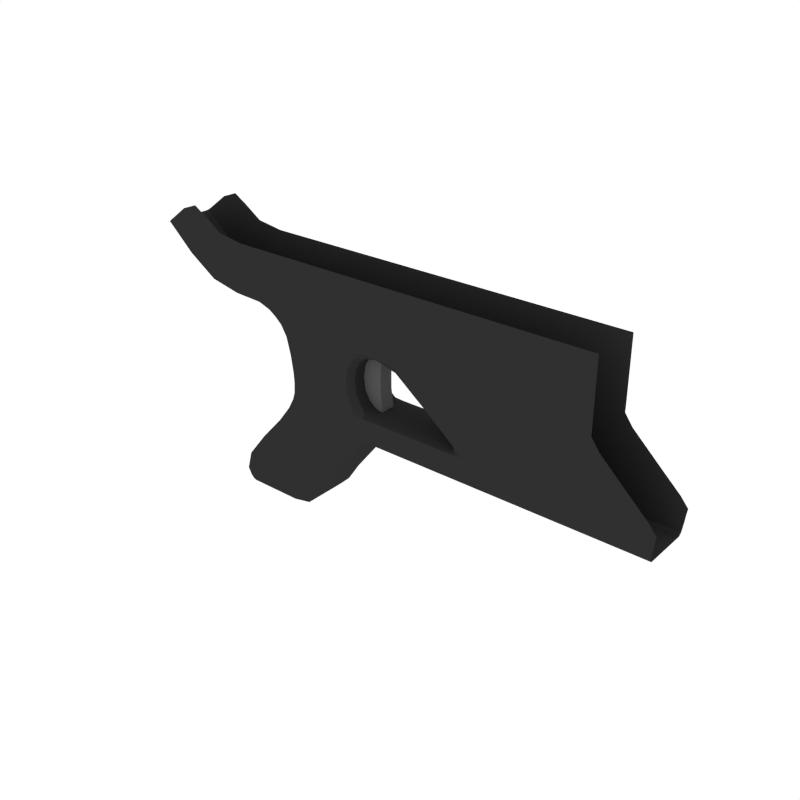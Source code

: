 # Source: Grip_Sniper_2.blend  (saved by Blender 2.79.0; exported with 4.5.12 LTS)
import bpy
from mathutils import Matrix  # noqa: F401  (used for matrix-valued properties, if any)

bpy.ops.wm.read_factory_settings(use_empty=True)
scene = bpy.context.scene
scene.name = 'Scene'

# ---- collections
col_collection_1 = bpy.data.collections.new('Collection 1'); scene.collection.children.link(col_collection_1)

# ---- materials (node trees are filled in below, after node groups)
mat_black = bpy.data.materials.new('Black')
mat_black.alpha_threshold = 0.0
mat_black.diffuse_color = (0.0291, 0.0291, 0.0291, 1.0)
mat_black.roughness = 0.5
mat_grey = bpy.data.materials.new('Grey')
mat_grey.alpha_threshold = 0.0
mat_grey.diffuse_color = (0.1025, 0.1025, 0.1025, 1.0)
mat_grey.roughness = 0.5

# ---- node groups
ng_auto_smooth = bpy.data.node_groups.new('Auto Smooth', 'GeometryNodeTree')
_s = ng_auto_smooth.interface.new_socket(name='Geometry', in_out='OUTPUT', socket_type='NodeSocketGeometry')
_s = ng_auto_smooth.interface.new_socket(name='Geometry', in_out='INPUT', socket_type='NodeSocketGeometry')
_s = ng_auto_smooth.interface.new_socket(name='Angle', in_out='INPUT', socket_type='NodeSocketFloat')
_s.subtype = 'ANGLE'
_s.min_value = 0.0
_s.max_value = 3.142
ng_auto_smooth.is_modifier = True
_N = ng_auto_smooth.nodes; _L = ng_auto_smooth.links
n0 = _N.new('NodeGroupOutput'); n0.name = 'Group Output'; n0.location = (480, -100)
n1 = _N.new('NodeGroupInput'); n1.name = 'Group Input'; n1.location = (-420, -300)
n2 = _N.new('NodeGroupInput'); n2.name = 'Group Input.001'; n2.location = (-60, -100)
n3 = _N.new('GeometryNodeSetShadeSmooth'); n3.name = 'Set Shade Smooth'; n3.location = (120, -100)
n3.domain = 'EDGE'
n4 = _N.new('GeometryNodeSetShadeSmooth'); n4.name = 'Set Shade Smooth.001'; n4.location = (300, -100)
n5 = _N.new('GeometryNodeInputMeshEdgeAngle'); n5.name = 'Edge Angle'; n5.location = (-420, -220)
n6 = _N.new('GeometryNodeInputEdgeSmooth'); n6.name = 'Is Edge Smooth'; n6.location = (-60, -160)
n7 = _N.new('GeometryNodeInputShadeSmooth'); n7.name = 'Is Face Smooth'; n7.location = (-240, -340)
n8 = _N.new('FunctionNodeBooleanMath'); n8.name = 'Boolean Math'; n8.location = (-60, -220)
n9 = _N.new('FunctionNodeCompare'); n9.name = 'Compare'; n9.location = (-240, -180)
n9.operation = 'LESS_EQUAL'
_L.new(n5.outputs[0], n9.inputs[0])
_L.new(n4.outputs[0], n0.inputs[0])
_L.new(n1.outputs[1], n9.inputs[1])
_L.new(n9.outputs[0], n8.inputs[0])
_L.new(n7.outputs[0], n8.inputs[1])
_L.new(n2.outputs[0], n3.inputs[0])
_L.new(n6.outputs[0], n3.inputs[1])
_L.new(n3.outputs[0], n4.inputs[0])
_L.new(n8.outputs[0], n3.inputs[2])
n0.is_active_output = True

# ---- material node trees

# ---- world
world_world = bpy.data.worlds.new('World'); scene.world = world_world
world_world.color = (1.0, 1.0, 1.0)
world_world.use_sun_shadow = False
world_world.sun_shadow_jitter_overblur = 0.0
world_world.cycles.sampling_method = 'NONE'
world_world.cycles.sample_map_resolution = 256

# ---- meshes
me_cube_250 = bpy.data.meshes.new('Cube.250')
me_cube_250.from_pydata([(0.06501, -0.009123, 0.142), (0.06501, -0.009123, 0.05292), (0.1019, -0.009123, 0.05292), (0.1019, -0.009123, 0.142), (0.09918, -0.009123, 0.07228), (0.09849, -0.009123, 0.1214), (0.09726, -0.009123, 0.08785), (0.09726, -0.009123, 0.1058), (0.06501, -0.009123, 0.1214), (0.06501, -0.009123, 0.07228), (0.06501, -0.009123, 0.105), (0.06501, -0.009123, 0.08866), (0.06501, -5.23e-05, 0.142), (0.06501, 0.009019, 0.142), (0.06501, 0.009019, 0.05292), (0.06501, -5.23e-05, 0.05292), (0.1019, -5.23e-05, 0.142), (0.1019, -5.23e-05, 0.05292), (0.1019, 0.009019, 0.05292), (0.1019, 0.009019, 0.142), (0.09849, -5.23e-05, 0.1214), (0.09918, -5.23e-05, 0.07228), (0.09726, -5.23e-05, 0.1058), (0.09726, -5.23e-05, 0.08785), (0.09918, 0.009019, 0.07228), (0.09849, 0.009019, 0.1214), (0.09726, 0.009019, 0.08785), (0.09726, 0.009019, 0.1058), (0.06501, 0.009019, 0.1214), (0.06501, 0.009019, 0.07228), (0.06501, 0.009019, 0.105), (0.06501, 0.009019, 0.08866), (0.06501, -5.23e-05, 0.07228), (0.06501, -5.23e-05, 0.1214), (0.06501, -5.23e-05, 0.08866), (0.06501, -5.23e-05, 0.105), (-0.01248, -0.03063, -0.0673), (-0.09835, -0.03063, 0.1644), (-0.07171, -0.02722, -0.01671), (-0.05043, -0.02738, 0.1538), (-0.01648, -0.02738, 0.05912), (0.07698, -0.03063, 0.06294), (0.0825, -0.03063, 0.1389), (0.08256, -0.03063, 0.1577), (-0.02425, -0.02689, -0.08616), (-0.0635, -0.03063, -0.01671), (0.08301, -0.03063, 0.1968), (-0.09175, -0.03063, 0.196), (-0.04175, -0.03063, 0.196), (-0.092, -0.02689, -0.08616), (0.02955, -0.03063, -0.01183), (-0.04835, -0.03063, 0.1644), (-0.0401, -0.03063, 0.1538), (-0.00689, -0.03063, 0.05912), (-0.0223, -0.03063, 0.1402), (0.0746, -0.03063, 0.1253), (-0.03257, -0.02738, 0.1402), (0.2224, -0.03063, 0.06294), (0.2085, -0.03063, 0.06294), (0.2085, -0.02689, 0.03198), (-0.01572, -0.02738, 0.07427), (-0.01977, -0.02738, 0.1072), (0.0719, -0.03063, 0.07427), (0.0667, -0.03063, 0.0998), (-0.005603, -0.03063, 0.07427), (-0.009578, -0.03063, 0.1072), (0.1089, -0.03063, 0.1577), (0.1089, -0.03063, 0.1968), (0.1089, -0.03063, 0.1389), (0.2221, -0.03063, 0.04594), (0.09638, -0.02689, 0.03198), (0.1355, -0.03063, 0.1968), (0.09638, -0.03063, 0.04594), (0.1354, -0.03063, 0.1389), (0.2085, -0.03063, 0.04594), (0.09638, -0.03063, 0.06294), (-0.01806, -0.03063, 0.03619), (0.06834, -0.03063, 0.04234), (-0.02682, -0.02738, 0.03619), (0.2218, -0.02689, 0.03198), (0.1789, -0.03063, 0.0998), (0.1355, -0.03063, 0.1577), (0.1518, -0.03063, 0.04594), (0.1518, -0.02689, 0.03198), (0.1518, -0.03063, 0.06294), (-0.1552, -0.03063, 0.2202), (-0.1714, -0.03063, 0.1947), (-0.1741, -0.02738, 0.1904), (-0.09944, -0.02738, 0.1591), (-0.09537, -0.03063, -0.06985), (-0.1028, -0.02698, -0.06985), (0.01439, -0.02689, -0.0673), (0.05827, -0.02689, -0.008227), (-0.1364, -0.03063, 0.1719), (-0.1379, -0.02738, 0.1669), (-0.06604, -0.03063, 0.1644), (-0.06738, -0.02738, 0.1578), (-0.09917, -0.02981, 0.1604), (-0.08625, -0.03063, 0.2223), (-0.0006918, -0.02689, -0.08145), (0.007669, -0.02969, -0.0673), (-0.0213, -0.02969, -0.08145), (-0.09807, -0.02692, -0.08209), (-0.006074, -0.03063, 0.06634), (-0.01408, -0.02981, 0.05912), (0.089, -0.03063, 0.06294), (-0.03451, -0.03063, 0.01493), (0.09352, -0.03063, 0.1389), (0.08432, -0.02689, 0.02193), (0.09353, -0.03063, 0.1577), (-0.03625, -0.03063, 0.2223), (-0.04684, -0.03063, 0.1591), (-0.04785, -0.02981, 0.1538), (0.09638, -0.02298, 0.06522), (0.09638, -0.02969, 0.03547), (-0.1274, -0.03063, 0.202), (-0.05944, -0.03063, 0.196), (0.09364, -0.03063, 0.1968), (0.08271, -0.03063, 0.1742), (-0.09615, -0.03063, 0.1749), (-0.09284, -0.02969, -0.08209), (-0.04616, -0.03063, 0.1749), (0.08076, -0.02298, 0.1253), (-0.03, -0.02981, 0.1402), (-0.03097, -0.03063, 0.1478), (0.2116, -0.03063, 0.07367), (0.2219, -0.02969, 0.03547), (0.1244, -0.03063, 0.1389), (0.1244, -0.03063, 0.1968), (0.2151, -0.03063, 0.06294), (0.215, -0.02689, 0.03198), (0.1727, -0.02298, 0.0998), (0.1244, -0.03063, 0.1577), (0.08009, -0.02298, 0.07427), (0.07242, -0.02298, 0.0998), (-0.01319, -0.02981, 0.07427), (-0.01722, -0.02981, 0.1072), (-0.006447, -0.03063, 0.08666), (-0.0149, -0.03063, 0.1278), (0.1089, -0.03063, 0.1463), (0.1089, -0.03063, 0.2223), (0.1089, -0.03063, 0.1742), (0.1089, -0.02298, 0.1349), (0.1463, -0.03063, 0.1265), (0.1518, -0.02298, 0.06522), (0.1355, -0.03063, 0.1742), (0.1518, -0.02969, 0.03547), (0.1355, -0.03063, 0.2223), (0.2223, -0.03063, 0.05717), (0.1128, -0.02689, 0.03198), (0.1128, -0.03063, 0.06294), (-0.02463, -0.02981, 0.03619), (0.08684, -0.03063, 0.04504), (0.215, -0.03063, 0.04594), (0.1128, -0.03063, 0.04594), (0.1354, -0.03063, 0.1463), (0.09638, -0.03063, 0.05717), (0.2085, -0.03063, 0.05717), (-0.01018, -0.03063, 0.04997), (0.07577, -0.03063, 0.06729), (0.05438, -0.03063, 0.02001), (0.08338, -0.03063, 0.2223), (0.08251, -0.03063, 0.1463), (0.08053, -0.03063, 0.1329), (0.06801, -0.03063, 0.0848), (0.06867, -0.03063, 0.1148), (0.07477, -0.03063, 0.05627), (0.4428, -0.03063, 0.06294), (0.3679, -0.03063, 0.1398), (0.368, -0.03063, 0.1967), (0.4406, -0.03063, 0.04594), (0.439, -0.02689, 0.03198), (0.4057, -0.03063, 0.09997), (0.368, -0.03063, 0.1584), (0.2085, -0.02298, 0.06522), (0.2085, -0.02969, 0.03547), (0.1518, -0.03063, 0.05717), (0.1912, -0.03063, 0.04594), (0.1912, -0.02689, 0.03198), (0.1912, -0.03063, 0.06294), (-0.2048, -0.03063, 0.225), (-0.2091, -0.02738, 0.2218), (-0.1789, -0.03063, 0.2444), (-0.166, -0.03063, 0.2032), (-0.1416, -0.03063, 0.2414), (-0.1734, -0.02981, 0.1915), (-0.01604, -0.02738, 0.06634), (-0.04297, -0.02734, 0.01493), (-0.04128, -0.02738, 0.1478), (-0.0166, -0.02738, 0.08666), (-0.02512, -0.02738, 0.1278), (-0.01932, -0.02738, 0.04997), (-0.06965, -0.02978, -0.01671), (0.05109, -0.02969, -0.009128), (-0.1009, -0.02972, -0.06985), (-0.08909, -0.03063, -0.04841), (-0.09699, -0.02708, -0.04841), (0.03077, -0.02689, -0.0431), (0.003914, -0.03063, -0.044), (-0.1199, -0.03063, 0.2271), (-0.1375, -0.02981, 0.1682), (-0.05393, -0.03063, 0.2223), (-0.06282, -0.03011, 0.1591), (-0.003885, -0.02897, -0.07778), (-0.09746, -0.02898, -0.07891), (0.08862, -0.02573, 0.06682), (-0.01355, -0.02981, 0.06634), (0.09352, -0.03063, 0.1463), (-0.04085, -0.02981, 0.01493), (0.08225, -0.03003, 0.02691), (0.09374, -0.03063, 0.2223), (-0.1334, -0.03063, 0.182), (-0.06384, -0.03063, 0.1749), (0.09357, -0.03063, 0.1742), (0.09139, -0.02573, 0.1331), (-0.0387, -0.02981, 0.1478), (0.1244, -0.03063, 0.1463), (0.208, -0.02573, 0.0709), (0.215, -0.02969, 0.03547), (0.1244, -0.03063, 0.2223), (0.1244, -0.03063, 0.1742), (0.1322, -0.02573, 0.1291), (0.07434, -0.02298, 0.0848), (0.07451, -0.02298, 0.1148), (-0.01406, -0.02981, 0.08666), (-0.02257, -0.02981, 0.1278), (0.3773, -0.03063, 0.1269), (0.1128, -0.02298, 0.06522), (0.368, -0.03063, 0.1743), (0.1128, -0.02969, 0.03547), (0.368, -0.03063, 0.2223), (-0.01703, -0.02981, 0.04997), (0.08844, -0.03063, 0.05695), (0.2151, -0.03063, 0.05717), (0.1128, -0.03063, 0.05717), (0.368, -0.03063, 0.1474), (0.4338, -0.03063, 0.07371), (0.4394, -0.02969, 0.03547), (0.4419, -0.03063, 0.05717), (0.1912, -0.02298, 0.06522), (0.1912, -0.02969, 0.03547), (0.1912, -0.03063, 0.05717), (-0.1589, -0.03063, 0.2517), (-0.208, -0.02981, 0.2226), (-0.1962, -0.03063, 0.2314), (0.02406, -0.02969, -0.04332), (-0.095, -0.02974, -0.04841), (-0.01248, 0.03063, -0.0673), (-0.09835, 0.03063, 0.1644), (-0.07171, 0.02722, -0.01671), (-0.05043, 0.02738, 0.1538), (-0.01648, 0.02738, 0.05912), (0.07698, 0.03063, 0.06294), (0.0825, 0.03063, 0.1389), (0.08256, 0.03063, 0.1577), (-0.02425, 0.02689, -0.08616), (-0.0635, 0.03063, -0.01671), (0.08301, 0.03063, 0.1968), (-0.09175, 0.03063, 0.196), (-0.04175, 0.03063, 0.196), (-0.092, 0.02689, -0.08616), (0.02955, 0.03063, -0.01183), (-0.04835, 0.03063, 0.1644), (-0.0401, 0.03063, 0.1538), (-0.00689, 0.03063, 0.05912), (-0.0223, 0.03063, 0.1402), (0.0746, 0.03063, 0.1253), (-0.03257, 0.02738, 0.1402), (0.2224, 0.03063, 0.06294), (0.2085, 0.03063, 0.06294), (0.2085, 0.02689, 0.03198), (-0.01572, 0.02738, 0.07427), (-0.01977, 0.02738, 0.1072), (0.0719, 0.03063, 0.07427), (0.0667, 0.03063, 0.0998), (-0.005603, 0.03063, 0.07427), (-0.009578, 0.03063, 0.1072), (0.1089, 0.03063, 0.1577), (0.1089, 0.03063, 0.1968), (0.1089, 0.03063, 0.1389), (0.2221, 0.03063, 0.04594), (0.09638, 0.02689, 0.03198), (0.1355, 0.03063, 0.1968), (0.09638, 0.03063, 0.04594), (0.1354, 0.03063, 0.1389), (0.2085, 0.03063, 0.04594), (0.09638, 0.03063, 0.06294), (-0.01806, 0.03063, 0.03619), (0.06834, 0.03063, 0.04234), (-0.02682, 0.02738, 0.03619), (0.2218, 0.02689, 0.03198), (0.1789, 0.03063, 0.0998), (0.1355, 0.03063, 0.1577), (0.1518, 0.03063, 0.04594), (0.1518, 0.02689, 0.03198), (0.1518, 0.03063, 0.06294), (-0.1552, 0.03063, 0.2202), (-0.1714, 0.03063, 0.1947), (-0.1741, 0.02738, 0.1904), (-0.09944, 0.02738, 0.1591), (-0.09537, 0.03063, -0.06985), (-0.1028, 0.02698, -0.06985), (0.01439, 0.02689, -0.0673), (0.05827, 0.02689, -0.008227), (-0.1364, 0.03063, 0.1719), (-0.1379, 0.02738, 0.1669), (-0.06604, 0.03063, 0.1644), (-0.06738, 0.02738, 0.1578), (-0.09917, 0.02981, 0.1604), (-0.08625, 0.03063, 0.2223), (-0.0006918, 0.02689, -0.08145), (0.007669, 0.02969, -0.0673), (-0.0213, 0.02969, -0.08145), (-0.09807, 0.02692, -0.08209), (-0.006074, 0.03063, 0.06634), (-0.01408, 0.02981, 0.05912), (0.089, 0.03063, 0.06294), (-0.03451, 0.03063, 0.01493), (0.09352, 0.03063, 0.1389), (0.08432, 0.02689, 0.02193), (0.09353, 0.03063, 0.1577), (-0.03625, 0.03063, 0.2223), (-0.04684, 0.03063, 0.1591), (-0.04785, 0.02981, 0.1538), (0.09638, 0.02298, 0.06522), (0.09638, 0.02969, 0.03547), (-0.1274, 0.03063, 0.202), (-0.05944, 0.03063, 0.196), (0.09364, 0.03063, 0.1968), (0.08271, 0.03063, 0.1742), (-0.09615, 0.03063, 0.1749), (-0.09284, 0.02969, -0.08209), (-0.04616, 0.03063, 0.1749), (0.08076, 0.02298, 0.1253), (-0.03, 0.02981, 0.1402), (-0.03097, 0.03063, 0.1478), (0.2116, 0.03063, 0.07367), (0.2219, 0.02969, 0.03547), (0.1244, 0.03063, 0.1389), (0.1244, 0.03063, 0.1968), (0.2151, 0.03063, 0.06294), (0.215, 0.02689, 0.03198), (0.1727, 0.02298, 0.0998), (0.1244, 0.03063, 0.1577), (0.08009, 0.02298, 0.07427), (0.07242, 0.02298, 0.0998), (-0.01319, 0.02981, 0.07427), (-0.01722, 0.02981, 0.1072), (-0.006447, 0.03063, 0.08666), (-0.0149, 0.03063, 0.1278), (0.1089, 0.03063, 0.1463), (0.1089, 0.03063, 0.2223), (0.1089, 0.03063, 0.1742), (0.1089, 0.02298, 0.1349), (0.1463, 0.03063, 0.1265), (0.1518, 0.02298, 0.06522), (0.1355, 0.03063, 0.1742), (0.1518, 0.02969, 0.03547), (0.1355, 0.03063, 0.2223), (0.2223, 0.03063, 0.05717), (0.1128, 0.02689, 0.03198), (0.1128, 0.03063, 0.06294), (-0.02463, 0.02981, 0.03619), (0.08684, 0.03063, 0.04504), (0.215, 0.03063, 0.04594), (0.1128, 0.03063, 0.04594), (0.1354, 0.03063, 0.1463), (0.09638, 0.03063, 0.05717), (0.2085, 0.03063, 0.05717), (-0.01018, 0.03063, 0.04997), (0.07577, 0.03063, 0.06729), (0.05438, 0.03063, 0.02001), (0.08338, 0.03063, 0.2223), (0.08251, 0.03063, 0.1463), (0.08053, 0.03063, 0.1329), (0.06801, 0.03063, 0.0848), (0.06867, 0.03063, 0.1148), (0.07477, 0.03063, 0.05627), (0.4428, 0.03063, 0.06294), (0.3679, 0.03063, 0.1398), (0.368, 0.03063, 0.1967), (0.4406, 0.03063, 0.04594), (0.439, 0.02689, 0.03198), (0.4057, 0.03063, 0.09997), (0.368, 0.03063, 0.1584), (0.2085, 0.02298, 0.06522), (0.2085, 0.02969, 0.03547), (0.1518, 0.03063, 0.05717), (0.1912, 0.03063, 0.04594), (0.1912, 0.02689, 0.03198), (0.1912, 0.03063, 0.06294), (-0.2048, 0.03063, 0.225), (-0.2091, 0.02738, 0.2218), (-0.1789, 0.03063, 0.2444), (-0.166, 0.03063, 0.2032), (-0.1416, 0.03063, 0.2414), (-0.1734, 0.02981, 0.1915), (-0.01604, 0.02738, 0.06634), (-0.04297, 0.02734, 0.01493), (-0.04128, 0.02738, 0.1478), (-0.0166, 0.02738, 0.08666), (-0.02512, 0.02738, 0.1278), (-0.01932, 0.02738, 0.04997), (-0.06965, 0.02978, -0.01671), (0.05109, 0.02969, -0.009128), (-0.1009, 0.02972, -0.06985), (-0.08909, 0.03063, -0.04841), (-0.09699, 0.02708, -0.04841), (0.03077, 0.02689, -0.0431), (0.003914, 0.03063, -0.044), (-0.1199, 0.03063, 0.2271), (-0.1375, 0.02981, 0.1682), (-0.05393, 0.03063, 0.2223), (-0.06282, 0.03011, 0.1591), (-0.003885, 0.02897, -0.07778), (-0.09746, 0.02898, -0.07891), (0.08862, 0.02573, 0.06682), (-0.01355, 0.02981, 0.06634), (0.09352, 0.03063, 0.1463), (-0.04085, 0.02981, 0.01493), (0.08225, 0.03003, 0.02691), (0.09374, 0.03063, 0.2223), (-0.1334, 0.03063, 0.182), (-0.06384, 0.03063, 0.1749), (0.09357, 0.03063, 0.1742), (0.09139, 0.02573, 0.1331), (-0.0387, 0.02981, 0.1478), (0.1244, 0.03063, 0.1463), (0.208, 0.02573, 0.0709), (0.215, 0.02969, 0.03547), (0.1244, 0.03063, 0.2223), (0.1244, 0.03063, 0.1742), (0.1322, 0.02573, 0.1291), (0.07434, 0.02298, 0.0848), (0.07451, 0.02298, 0.1148), (-0.01406, 0.02981, 0.08666), (-0.02257, 0.02981, 0.1278), (0.3773, 0.03063, 0.1269), (0.1128, 0.02298, 0.06522), (0.368, 0.03063, 0.1743), (0.1128, 0.02969, 0.03547), (0.368, 0.03063, 0.2223), (-0.01703, 0.02981, 0.04997), (0.08844, 0.03063, 0.05695), (0.2151, 0.03063, 0.05717), (0.1128, 0.03063, 0.05717), (0.368, 0.03063, 0.1474), (0.4338, 0.03063, 0.07371), (0.4394, 0.02969, 0.03547), (0.4419, 0.03063, 0.05717), (0.1912, 0.02298, 0.06522), (0.1912, 0.02969, 0.03547), (0.1912, 0.03063, 0.05717), (-0.1589, 0.03063, 0.2517), (-0.208, 0.02981, 0.2226), (-0.1962, 0.03063, 0.2314), (0.02406, 0.02969, -0.04332), (-0.095, 0.02974, -0.04841), (0.1707, -2.146e-13, 0.0998), (0.2085, -2.621e-13, 0.06598), (0.08282, -1.041e-13, 0.07427), (0.08282, -1.041e-13, 0.1253), (0.07433, -9.345e-14, 0.0998), (0.1089, -1.37e-13, 0.1336), (0.09638, -1.212e-13, 0.06598), (0.1518, -1.909e-13, 0.06598), (0.2022, -2.542e-13, 0.07443), (0.09046, -1.137e-13, 0.06805), (0.1332, -1.675e-13, 0.1252), (0.0936, -1.177e-13, 0.1315), (0.07645, -9.612e-14, 0.1148), (0.07645, -9.612e-14, 0.0848), (0.1128, -1.418e-13, 0.06598), (0.1912, -2.404e-13, 0.06598)], [], [(9, 32, 15, 1), (17, 2, 1, 15), (0, 12, 33, 8), (5, 3, 0, 8), (3, 5, 20, 16), (3, 16, 12, 0), (2, 4, 9, 1), (5, 8, 10, 7), (7, 10, 11, 6), (6, 11, 9, 4), (4, 21, 23, 6), (6, 23, 22, 7), (7, 22, 20, 5), (32, 9, 11, 34), (34, 11, 10, 35), (35, 10, 8, 33), (4, 2, 17, 21), (29, 14, 15, 32), (17, 15, 14, 18), (13, 28, 33, 12), (25, 28, 13, 19), (19, 16, 20, 25), (19, 13, 12, 16), (18, 14, 29, 24), (25, 27, 30, 28), (27, 26, 31, 30), (26, 24, 29, 31), (24, 26, 23, 21), (26, 27, 22, 23), (27, 25, 20, 22), (32, 34, 31, 29), (34, 35, 30, 31), (35, 33, 28, 30), (24, 21, 17, 18), (36, 101, 203, 100), (36, 100, 245, 198), (37, 119, 211, 93), (37, 93, 200, 97), (37, 97, 202, 95), (37, 95, 212, 119), (38, 196, 246, 192), (38, 192, 208, 187), (39, 188, 215, 112), (39, 112, 202, 96), (40, 191, 231, 104), (40, 104, 206, 186), (41, 166, 232, 105), (41, 105, 205, 159), (42, 163, 214, 107), (42, 107, 207, 162), (43, 162, 207, 109), (43, 109, 213, 118), (44, 99, 203, 101), (45, 106, 208, 192), (45, 192, 246, 195), (160, 106, 45, 50), (159, 62, 64, 103), (46, 118, 213, 117), (46, 117, 210, 161), (47, 98, 199, 115), (47, 115, 211, 119), (47, 119, 212, 116), (47, 116, 201, 98), (48, 110, 201, 116), (48, 116, 212, 121), (48, 46, 161, 110), (49, 44, 101, 120), (49, 120, 204, 102), (162, 43, 51, 111), (50, 193, 209, 160), (50, 198, 245, 193), (51, 121, 212, 95), (51, 95, 202, 111), (51, 43, 118, 121), (163, 42, 52, 124), (52, 112, 215, 124), (162, 111, 52, 42), (166, 41, 53, 158), (52, 111, 202, 112), (53, 104, 231, 158), (159, 103, 53, 41), (165, 55, 54, 138), (53, 103, 206, 104), (54, 123, 225, 138), (163, 124, 54, 55), (195, 198, 50, 45), (54, 124, 215, 123), (55, 165, 223, 122), (55, 122, 214, 163), (56, 190, 225, 123), (56, 123, 215, 188), (458, 466, 217, 131), (458, 131, 221, 468), (57, 125, 217, 129), (57, 129, 233, 148), (57, 148, 238, 167), (57, 167, 236, 125), (58, 179, 241, 157), (58, 157, 233, 129), (58, 129, 217, 174), (58, 174, 239, 179), (59, 175, 240, 178), (59, 130, 218, 175), (459, 473, 239, 174), (459, 174, 217, 466), (460, 471, 222, 133), (460, 133, 205, 467), (461, 469, 214, 122), (461, 122, 223, 470), (462, 470, 223, 134), (462, 134, 222, 471), (60, 186, 206, 135), (60, 135, 224, 189), (61, 189, 224, 136), (61, 136, 225, 190), (62, 159, 205, 133), (62, 133, 222, 164), (63, 164, 222, 134), (63, 134, 223, 165), (64, 135, 206, 103), (164, 137, 64, 62), (164, 63, 65, 137), (64, 137, 224, 135), (65, 136, 224, 137), (165, 138, 65, 63), (160, 77, 76, 106), (65, 138, 225, 136), (463, 468, 221, 142), (463, 142, 214, 469), (66, 109, 207, 139), (66, 139, 216, 132), (66, 132, 220, 141), (66, 141, 213, 109), (67, 117, 213, 141), (67, 141, 220, 128), (67, 128, 219, 140), (67, 140, 210, 117), (68, 107, 214, 142), (68, 142, 221, 127), (68, 127, 216, 139), (68, 139, 207, 107), (69, 148, 233, 153), (69, 153, 218, 126), (69, 126, 237, 170), (69, 170, 238, 148), (464, 467, 205, 113), (464, 113, 227, 472), (70, 114, 209, 108), (70, 149, 229, 114), (71, 147, 219, 128), (71, 128, 220, 145), (71, 145, 228, 169), (71, 169, 230, 147), (72, 156, 232, 152), (72, 152, 209, 114), (72, 114, 229, 154), (72, 154, 234, 156), (73, 155, 216, 127), (73, 127, 221, 143), (73, 143, 226, 168), (73, 168, 235, 155), (74, 157, 241, 177), (74, 177, 240, 175), (74, 175, 218, 153), (74, 153, 233, 157), (75, 113, 205, 105), (75, 105, 232, 156), (75, 156, 234, 150), (75, 150, 227, 113), (76, 151, 208, 106), (166, 158, 76, 77), (120, 101, 36, 89), (76, 158, 231, 151), (77, 160, 209, 152), (77, 152, 232, 166), (78, 187, 208, 151), (78, 151, 231, 191), (79, 126, 218, 130), (79, 171, 237, 126), (80, 143, 221, 131), (80, 131, 217, 125), (80, 125, 236, 172), (80, 172, 226, 143), (81, 145, 220, 132), (81, 132, 216, 155), (81, 155, 235, 173), (81, 173, 228, 145), (82, 176, 234, 154), (82, 154, 229, 146), (82, 146, 240, 177), (82, 177, 241, 176), (465, 472, 227, 144), (465, 144, 239, 473), (83, 146, 229, 149), (83, 178, 240, 146), (84, 150, 234, 176), (84, 176, 241, 179), (84, 179, 239, 144), (84, 144, 227, 150), (85, 183, 211, 115), (85, 115, 199, 184), (85, 184, 242, 182), (85, 182, 244, 183), (86, 185, 200, 93), (86, 93, 211, 183), (86, 183, 244, 180), (86, 180, 243, 185), (87, 94, 200, 185), (87, 185, 243, 181), (88, 97, 200, 94), (88, 96, 202, 97), (259, 257, 329, 332), (89, 195, 246, 194), (89, 194, 204, 120), (89, 36, 198, 195), (90, 102, 204, 194), (90, 194, 246, 196), (70, 281, 360, 149), (91, 197, 245, 100), (91, 100, 203, 99), (92, 108, 209, 193), (92, 193, 245, 197), (121, 118, 46, 48), (247, 311, 414, 312), (247, 409, 456, 311), (248, 304, 422, 330), (248, 308, 411, 304), (248, 306, 413, 308), (248, 330, 423, 306), (92, 303, 319, 108), (187, 398, 249, 38), (249, 403, 457, 407), (249, 398, 419, 403), (96, 307, 250, 39), (250, 323, 426, 399), (250, 307, 413, 323), (94, 305, 299, 88), (186, 397, 251, 40), (251, 315, 442, 402), (251, 397, 417, 315), (39, 250, 399, 188), (252, 316, 443, 377), (252, 370, 416, 316), (253, 318, 425, 374), (253, 373, 418, 318), (254, 320, 418, 373), (254, 329, 424, 320), (44, 255, 310, 99), (91, 302, 408, 197), (255, 312, 414, 310), (256, 403, 419, 317), (256, 406, 457, 403), (317, 371, 261, 256), (273, 370, 314, 275), (257, 328, 424, 329), (257, 372, 421, 328), (258, 326, 410, 309), (258, 330, 422, 326), (258, 327, 423, 330), (258, 309, 412, 327), (259, 327, 412, 321), (259, 332, 423, 327), (372, 257, 259, 321), (260, 255, 44, 49), (260, 313, 415, 331), (331, 312, 255, 260), (79, 290, 382, 171), (262, 254, 373, 322), (261, 371, 420, 404), (261, 404, 456, 409), (262, 306, 423, 332), (262, 322, 413, 306), (332, 329, 254, 262), (253, 374, 335, 263), (263, 335, 426, 323), (253, 263, 322, 373), (252, 377, 369, 264), (263, 323, 413, 322), (264, 369, 442, 315), (252, 264, 314, 370), (266, 376, 349, 265), (264, 315, 417, 314), (265, 349, 436, 334), (266, 265, 335, 374), (256, 261, 409, 406), (265, 334, 426, 335), (266, 333, 434, 376), (266, 374, 425, 333), (188, 399, 267, 56), (267, 334, 436, 401), (267, 399, 426, 334), (40, 251, 402, 191), (458, 342, 428, 466), (458, 468, 432, 342), (268, 340, 428, 336), (268, 359, 444, 340), (268, 378, 449, 359), (268, 336, 447, 378), (269, 368, 452, 390), (269, 340, 444, 368), (269, 385, 428, 340), (269, 390, 450, 385), (270, 389, 451, 386), (87, 298, 305, 94), (178, 389, 270, 59), (270, 386, 429, 341), (459, 385, 450, 473), (459, 466, 428, 385), (460, 344, 433, 471), (460, 467, 416, 344), (461, 333, 425, 469), (461, 470, 434, 333), (462, 345, 434, 470), (462, 471, 433, 345), (189, 400, 271, 60), (271, 346, 417, 397), (271, 400, 435, 346), (56, 267, 401, 190), (190, 401, 272, 61), (272, 347, 435, 400), (272, 401, 436, 347), (60, 271, 397, 186), (273, 344, 416, 370), (273, 375, 433, 344), (274, 345, 433, 375), (274, 376, 434, 345), (275, 314, 417, 346), (273, 275, 348, 375), (274, 375, 348, 276), (275, 346, 435, 348), (276, 348, 435, 347), (274, 276, 349, 376), (288, 371, 317, 287), (276, 347, 436, 349), (463, 353, 432, 468), (463, 469, 425, 353), (277, 350, 418, 320), (277, 343, 427, 350), (277, 352, 431, 343), (277, 320, 424, 352), (278, 352, 424, 328), (278, 339, 431, 352), (278, 351, 430, 339), (278, 328, 421, 351), (279, 353, 425, 318), (279, 338, 432, 353), (279, 350, 427, 338), (279, 318, 418, 350), (280, 364, 444, 359), (280, 337, 429, 364), (280, 381, 448, 337), (280, 359, 449, 381), (464, 324, 416, 467), (464, 472, 438, 324), (281, 319, 420, 325), (108, 319, 281, 70), (281, 325, 440, 360), (282, 339, 430, 358), (282, 356, 431, 339), (282, 380, 439, 356), (282, 358, 441, 380), (283, 363, 443, 367), (283, 325, 420, 363), (283, 365, 440, 325), (283, 367, 445, 365), (284, 338, 427, 366), (284, 354, 432, 338), (284, 379, 437, 354), (284, 366, 446, 379), (285, 388, 452, 368), (285, 386, 451, 388), (285, 364, 429, 386), (285, 368, 444, 364), (286, 316, 416, 324), (286, 367, 443, 316), (286, 361, 445, 367), (286, 324, 438, 361), (287, 317, 419, 362), (288, 287, 369, 377), (300, 247, 312, 331), (287, 362, 442, 369), (288, 363, 420, 371), (288, 377, 443, 363), (191, 402, 289, 78), (289, 362, 419, 398), (289, 402, 442, 362), (61, 272, 400, 189), (59, 270, 341, 130), (290, 341, 429, 337), (83, 294, 389, 178), (130, 341, 290, 79), (290, 337, 448, 382), (291, 342, 432, 354), (291, 336, 428, 342), (291, 383, 447, 336), (291, 354, 437, 383), (292, 343, 431, 356), (292, 366, 427, 343), (292, 384, 446, 366), (292, 356, 439, 384), (293, 365, 445, 387), (293, 357, 440, 365), (293, 388, 451, 357), (293, 387, 452, 388), (465, 355, 438, 472), (465, 473, 450, 355), (294, 360, 440, 357), (149, 360, 294, 83), (294, 357, 451, 389), (295, 387, 445, 361), (295, 390, 452, 387), (295, 355, 450, 390), (295, 361, 438, 355), (296, 326, 422, 394), (296, 395, 410, 326), (296, 393, 453, 395), (296, 394, 455, 393), (297, 304, 411, 396), (297, 394, 422, 304), (297, 391, 455, 394), (297, 396, 454, 391), (181, 392, 298, 87), (298, 396, 411, 305), (298, 392, 454, 396), (78, 289, 398, 187), (299, 305, 411, 308), (88, 299, 307, 96), (38, 249, 407, 196), (299, 308, 413, 307), (300, 405, 457, 406), (300, 331, 415, 405), (406, 409, 247, 300), (196, 407, 301, 90), (301, 405, 415, 313), (301, 407, 457, 405), (102, 313, 260, 49), (99, 310, 302, 91), (302, 311, 456, 408), (302, 310, 414, 311), (197, 408, 303, 92), (303, 404, 420, 319), (303, 408, 456, 404), (90, 301, 313, 102)])
me_cube_250.polygons.foreach_set('use_smooth', [True] * 443)
me_cube_250.polygons.foreach_set('material_index', [1, 1, 1, 1, 1, 1, 1, 1, 1, 1, 1, 1, 1, 1, 1, 1, 1, 1, 1, 1, 1, 1, 1, 1, 1, 1, 1, 1, 1, 1, 1, 1, 1, 1, 0, 0, 0, 0, 0, 0, 0, 0, 0, 0, 0, 0, 0, 0, 0, 0, 0, 0, 0, 0, 0, 0, 0, 0, 0, 0, 0, 0, 0, 0, 0, 0, 0, 0, 0, 0, 0, 0, 0, 0, 0, 0, 0, 0, 0, 0, 0, 0, 0, 0, 0, 0, 0, 0, 0, 0, 0, 0, 0, 0, 0, 0, 0, 0, 0, 0, 0, 0, 0, 0, 0, 0, 0, 0, 0, 0, 0, 0, 0, 0, 0, 0, 0, 0, 0, 0, 0, 0, 0, 0, 0, 0, 0, 0, 0, 0, 0, 0, 0, 0, 0, 0, 0, 0, 0, 0, 0, 0, 0, 0, 0, 0, 0, 0, 0, 0, 0, 0, 0, 0, 0, 0, 0, 0, 0, 0, 0, 0, 0, 0, 0, 0, 0, 0, 0, 0, 0, 0, 0, 0, 0, 0, 0, 0, 0, 0, 0, 0, 0, 0, 0, 0, 0, 0, 0, 0, 0, 0, 0, 0, 0, 0, 0, 0, 0, 0, 0, 0, 0, 0, 0, 0, 0, 0, 0, 0, 0, 0, 0, 0, 0, 0, 0, 0, 0, 0, 0, 0, 0, 0, 0, 0, 0, 0, 0, 0, 0, 0, 0, 0, 0, 0, 0, 0, 0, 0, 0, 0, 0, 0, 0, 0, 0, 0, 0, 0, 0, 0, 0, 0, 0, 0, 0, 0, 0, 0, 0, 0, 0, 0, 0, 0, 0, 0, 0, 0, 0, 0, 0, 0, 0, 0, 0, 0, 0, 0, 0, 0, 0, 0, 0, 0, 0, 0, 0, 0, 0, 0, 0, 0, 0, 0, 0, 0, 0, 0, 0, 0, 0, 0, 0, 0, 0, 0, 0, 0, 0, 0, 0, 0, 0, 0, 0, 0, 0, 0, 0, 0, 0, 0, 0, 0, 0, 0, 0, 0, 0, 0, 0, 0, 0, 0, 0, 0, 0, 0, 0, 0, 0, 0, 0, 0, 0, 0, 0, 0, 0, 0, 0, 0, 0, 0, 0, 0, 0, 0, 0, 0, 0, 0, 0, 0, 0, 0, 0, 0, 0, 0, 0, 0, 0, 0, 0, 0, 0, 0, 0, 0, 0, 0, 0, 0, 0, 0, 0, 0, 0, 0, 0, 0, 0, 0, 0, 0, 0, 0, 0, 0, 0, 0, 0, 0, 0, 0, 0, 0, 0, 0, 0, 0, 0, 0, 0, 0, 0, 0, 0, 0, 0, 0, 0, 0, 0, 0, 0, 0, 0, 0, 0, 0, 0, 0, 0, 0, 0, 0, 0, 0, 0])
me_cube_250.materials.append(mat_black)
me_cube_250.materials.append(mat_grey)
me_cube_250.use_remesh_preserve_volume = False
me_cube_250.use_remesh_preserve_attributes = False
me_cube_250.use_mirror_vertex_groups = False
me_cube_250.update()

# ---- objects
ob_grip_sniper_2 = bpy.data.objects.new('Grip_Sniper_2', me_cube_250)

# ---- transforms, parenting, visibility, modifiers, constraints
ob_grip_sniper_2.location = (0.0, 0.0, 0.0)
ob_grip_sniper_2.lineart.crease_threshold = 0.0
_m = ob_grip_sniper_2.modifiers.new('Auto Smooth', 'NODES')
_m.node_group = ng_auto_smooth
_gi = [s.identifier for s in ng_auto_smooth.interface.items_tree if s.item_type == 'SOCKET' and s.in_out == 'INPUT']
_m[_gi[1]] = 0.4084  # Angle

# ---- collection membership
col_collection_1.objects.link(ob_grip_sniper_2)

# ---- scene / render settings (as saved in the file)
scene.frame_start = 1; scene.frame_end = 250; scene.frame_set(0)
scene.render.engine = 'CYCLES'
scene.render.resolution_x = 1000
scene.render.resolution_y = 1000
scene.render.dither_intensity = 0.0
scene.cycles.samples = 200
scene.cycles.sampling_pattern = 'TABULATED_SOBOL'
scene.cycles.light_sampling_threshold = 0.0
scene.cycles.use_adaptive_sampling = False
scene.cycles.use_light_tree = False
scene.cycles.caustics_reflective = False
scene.cycles.caustics_refractive = False
scene.cycles.blur_glossy = 0.0
scene.cycles.max_bounces = 2
scene.cycles.pixel_filter_type = 'GAUSSIAN'
scene.cycles.sample_clamp_indirect = 0.0
scene.view_settings.view_transform = 'Standard'
bpy.context.view_layer.update()

# ---- added for rendering (the .blend has no active camera): camera
cam_auto = bpy.data.cameras.new('AutoCamera')
cam_auto.lens = 50.0
cam_auto.sensor_width = 36.0
cam_auto.clip_end = 1000.0
ob_auto_camera = bpy.data.objects.new('AutoCamera', cam_auto)
scene.collection.objects.link(ob_auto_camera)
ob_auto_camera.location = (0.798549, -0.81801, 0.628117)
ob_auto_camera.rotation_euler = (1.09748, -7.21219e-08, 0.694738)
scene.camera = ob_auto_camera
bpy.context.view_layer.update()

